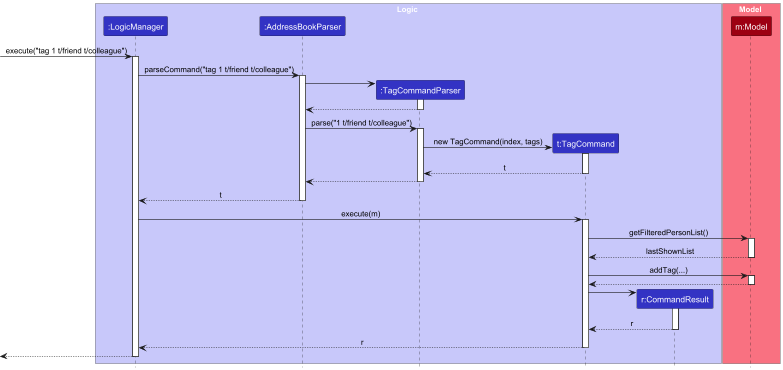

The diagram above was rendered by PlantUML. Its source (embedded in the PNG):
@startuml
!include style.puml
skinparam ArrowFontStyle plain

box Logic LOGIC_COLOR_T1
participant ":LogicManager" as LogicManager LOGIC_COLOR
participant ":AddressBookParser" as AddressBookParser LOGIC_COLOR
participant ":TagCommandParser" as TagCommandParser LOGIC_COLOR
participant "t:TagCommand" as TagCommand LOGIC_COLOR
participant "r:CommandResult" as CommandResult LOGIC_COLOR
end box

box Model MODEL_COLOR_T1
participant "m:Model" as Model MODEL_COLOR
end box

[-> LogicManager : execute("tag 1 t/friend t/colleague")
activate LogicManager

LogicManager -> AddressBookParser : parseCommand("tag 1 t/friend t/colleague")
activate AddressBookParser

create TagCommandParser
AddressBookParser -> TagCommandParser
activate TagCommandParser

TagCommandParser --> AddressBookParser
deactivate TagCommandParser

AddressBookParser -> TagCommandParser : parse("1 t/friend t/colleague")
activate TagCommandParser

create TagCommand
TagCommandParser -> TagCommand : new TagCommand(index, tags)
activate TagCommand
TagCommand --> TagCommandParser : t
deactivate TagCommand

TagCommandParser --> AddressBookParser
deactivate TagCommandParser

AddressBookParser --> LogicManager : t
deactivate AddressBookParser

LogicManager -> TagCommand : execute(m)
activate TagCommand

TagCommand -> Model : getFilteredPersonList()
activate Model
Model --> TagCommand : lastShownList
deactivate Model

TagCommand -> Model : addTag(...)
activate Model
Model --> TagCommand
deactivate Model

create CommandResult
TagCommand -> CommandResult
activate CommandResult
CommandResult --> TagCommand : r
deactivate CommandResult

TagCommand --> LogicManager : r
deactivate TagCommand

 <-- LogicManager
deactivate LogicManager

@enduml